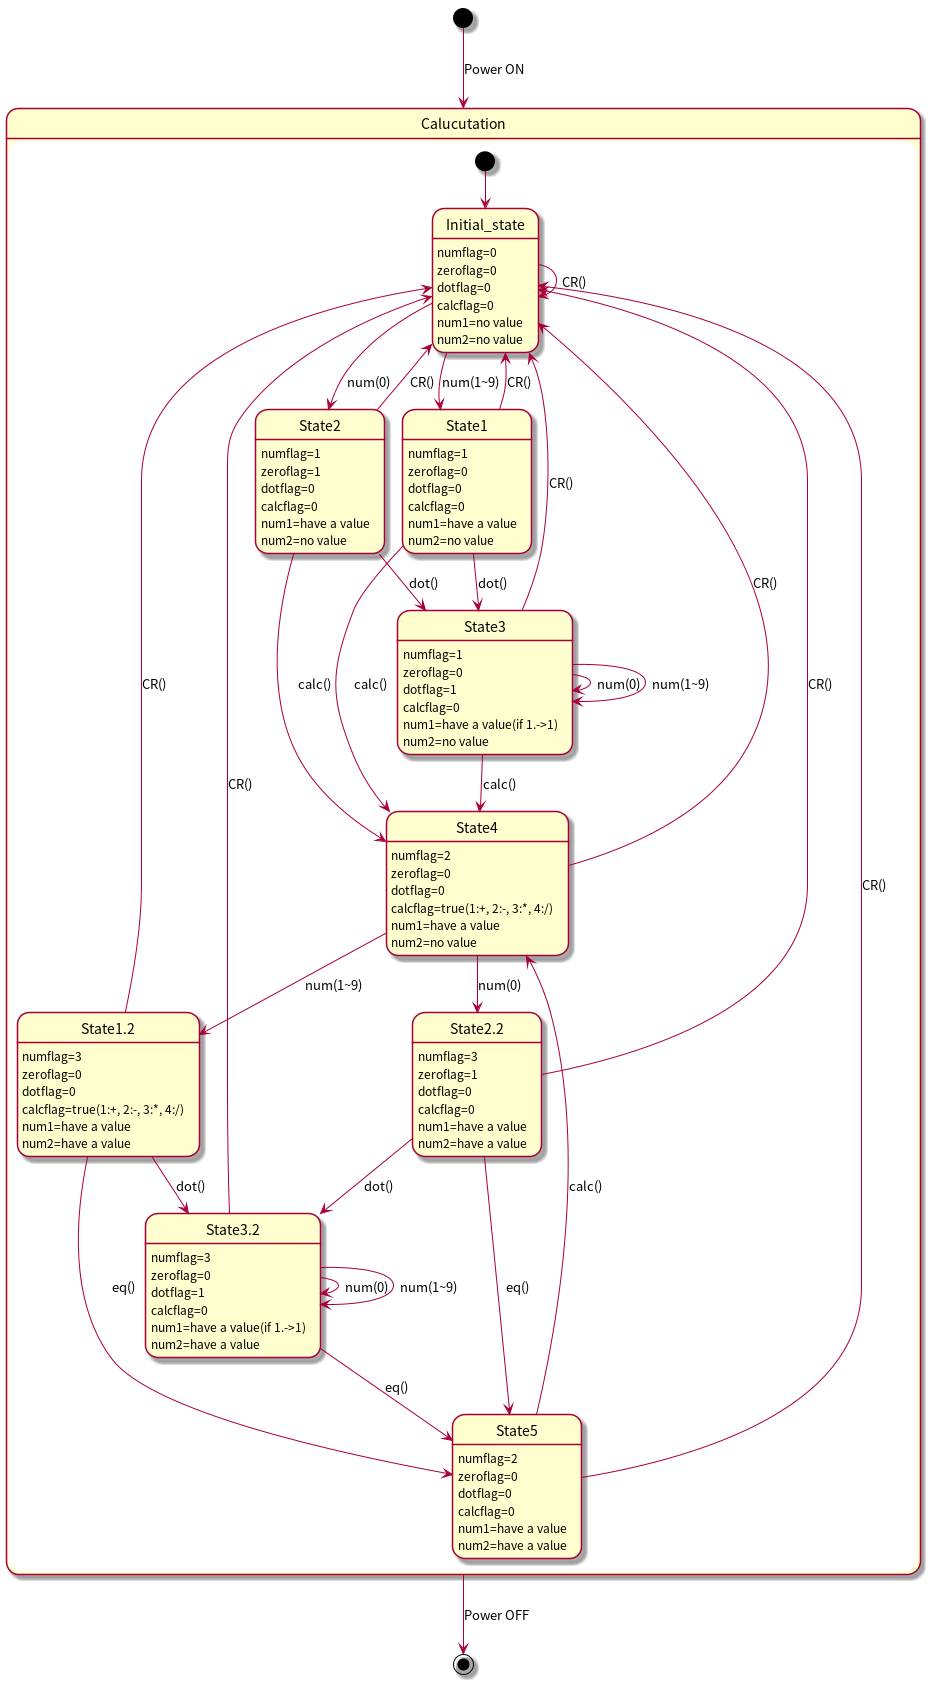

The diagram above was rendered by PlantUML. Its source (embedded in the PNG):
@startuml Calculator state machine diagram


[*] --> Calucutation : Power ON

State Calucutation{
    [*] --> Initial_state
    Initial_state : numflag=0
    Initial_state : zeroflag=0
    Initial_state : dotflag=0
    Initial_state : calcflag=0
    Initial_state : num1=no value
    Initial_state : num2=no value
    Initial_state -> Initial_state : CR()

    Initial_state --> State1 : num(1~9)
    State1 -> Initial_state : CR()
    State1 : numflag=1
    State1 : zeroflag=0
    State1 : dotflag=0
    State1 : calcflag=0
    State1 : num1=have a value
    State1 : num2=no value

    Initial_state --> State2 : num(0)
    State2 -> Initial_state : CR()
    State2 : numflag=1
    State2 : zeroflag=1
    State2 : dotflag=0
    State2 : calcflag=0
    State2 : num1=have a value
    State2 : num2=no value

    State1 --> State3 : dot()
    State2 --> State3 : dot()
    State3 -> Initial_state : CR()
    State3 : numflag=1
    State3 : zeroflag=0
    State3 : dotflag=1
    State3 : calcflag=0
    State3 : num1=have a value(if 1.->1)
    State3 : num2=no value
    State3 -> State3 : num(0)
    State3 -> State3 : num(1~9)

    State1 ---> State4 : calc()
    State2 ---> State4 : calc()
    State3 --> State4 : calc()
    State4 -> Initial_state : CR()
    State4 : numflag=2
    State4 : zeroflag=0
    State4 : dotflag=0
    State4 : calcflag=true(1:+, 2:-, 3:*, 4:/)
    State4 : num1=have a value
    State4 : num2=no value

    State4 --> State1.2 : num(1~9)
    State1.2 -> Initial_state : CR()
    State1.2 : numflag=3
    State1.2 : zeroflag=0
    State1.2 : dotflag=0
    State1.2 : calcflag=true(1:+, 2:-, 3:*, 4:/)
    State1.2 : num1=have a value
    State1.2 : num2=have a value

    State4 --> State2.2 : num(0)
    State2.2 -> Initial_state : CR()
    State2.2 : numflag=3
    State2.2 : zeroflag=1
    State2.2 : dotflag=0
    State2.2 : calcflag=0
    State2.2 : num1=have a value
    State2.2 : num2=have a value
    
    State1.2 --> State3.2 : dot()
    State2.2 --> State3.2 : dot()
    State3.2 -> Initial_state : CR()
    State3.2 : numflag=3
    State3.2 : zeroflag=0
    State3.2 : dotflag=1
    State3.2 : calcflag=0
    State3.2 : num1=have a value(if 1.->1)
    State3.2 : num2=have a value
    State3.2 -> State3.2 : num(0)
    State3.2 -> State3.2 : num(1~9)

    State1.2 --> State5 : eq()
    State2.2 --> State5 : eq()
    State3.2 --> State5 : eq()
    State5 -> Initial_state : CR()
    State5 : numflag=2
    State5 : zeroflag=0
    State5 : dotflag=0
    State5 : calcflag=0
    State5 : num1=have a value
    State5 : num2=have a value
    State5 -> State4 : calc()

}

Calucutation --> [*] : Power OFF


@enduml